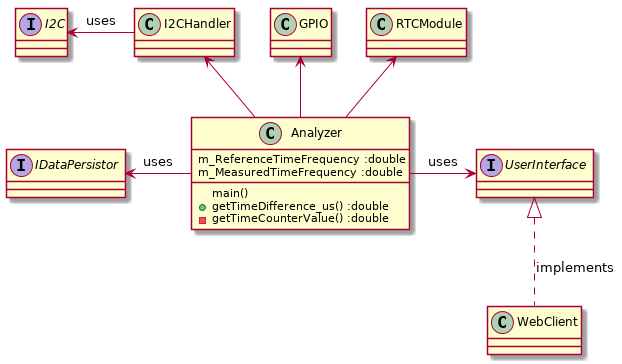

The diagram above was rendered by PlantUML. Its source (embedded in the PNG):
@startuml
''classes
class GPIO 
class I2CHandler 
class RTCModule
class Analyzer {
    m_ReferenceTimeFrequency :double
    m_MeasuredTimeFrequency :double
    main()
    + getTimeDifference_us() :double
    - getTimeCounterValue() :double
}
class WebClient

''interfaces
interface I2C
interface UserInterface
interface IDataPersistor

''relations
GPIO <-- Analyzer
I2CHandler <-- Analyzer
RTCModule <-- Analyzer
UserInterface <-right- Analyzer :uses
I2C <-left- I2CHandler :uses
WebClient .up.|> UserInterface :implements
IDataPersistor <-left- Analyzer :uses

@enduml